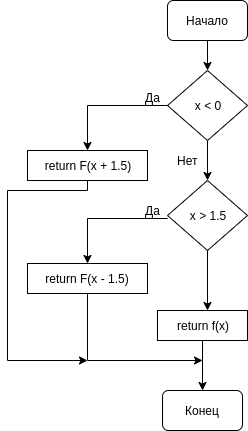

The diagram above was exported from draw.io. Its source (the exported page's mxGraphModel, read from the mxfile embedded in the PNG):
<mxGraphModel dx="1422" dy="689" grid="1" gridSize="10" guides="1" tooltips="1" connect="1" arrows="1" fold="1" page="1" pageScale="1" pageWidth="827" pageHeight="1169" math="0" shadow="0">
  <root>
    <mxCell id="0" />
    <mxCell id="1" parent="0" />
    <mxCell id="PoWiXx9ggPifThLHiwq0-12" style="edgeStyle=orthogonalEdgeStyle;rounded=0;orthogonalLoop=1;jettySize=auto;html=1;" edge="1" parent="1" source="PoWiXx9ggPifThLHiwq0-1" target="PoWiXx9ggPifThLHiwq0-11">
      <mxGeometry relative="1" as="geometry" />
    </mxCell>
    <mxCell id="PoWiXx9ggPifThLHiwq0-1" value="Начало" style="rounded=1;whiteSpace=wrap;html=1;" vertex="1" parent="1">
      <mxGeometry x="210" y="70" width="80" height="40" as="geometry" />
    </mxCell>
    <mxCell id="PoWiXx9ggPifThLHiwq0-7" value="Конец" style="rounded=1;whiteSpace=wrap;html=1;" vertex="1" parent="1">
      <mxGeometry x="205" y="460" width="80" height="40" as="geometry" />
    </mxCell>
    <mxCell id="PoWiXx9ggPifThLHiwq0-14" value="" style="edgeStyle=orthogonalEdgeStyle;rounded=0;orthogonalLoop=1;jettySize=auto;html=1;" edge="1" parent="1" source="PoWiXx9ggPifThLHiwq0-11" target="PoWiXx9ggPifThLHiwq0-15">
      <mxGeometry relative="1" as="geometry">
        <mxPoint x="160" y="215" as="targetPoint" />
      </mxGeometry>
    </mxCell>
    <mxCell id="PoWiXx9ggPifThLHiwq0-20" value="" style="edgeStyle=orthogonalEdgeStyle;rounded=0;orthogonalLoop=1;jettySize=auto;html=1;" edge="1" parent="1" source="PoWiXx9ggPifThLHiwq0-11" target="PoWiXx9ggPifThLHiwq0-19">
      <mxGeometry relative="1" as="geometry" />
    </mxCell>
    <mxCell id="PoWiXx9ggPifThLHiwq0-11" value="x &amp;lt; 0" style="rhombus;whiteSpace=wrap;html=1;" vertex="1" parent="1">
      <mxGeometry x="210" y="140" width="80" height="70" as="geometry" />
    </mxCell>
    <mxCell id="PoWiXx9ggPifThLHiwq0-26" style="edgeStyle=orthogonalEdgeStyle;rounded=0;orthogonalLoop=1;jettySize=auto;html=1;" edge="1" parent="1" source="PoWiXx9ggPifThLHiwq0-19">
      <mxGeometry relative="1" as="geometry">
        <mxPoint x="250" y="380" as="targetPoint" />
      </mxGeometry>
    </mxCell>
    <mxCell id="PoWiXx9ggPifThLHiwq0-19" value="x &amp;gt; 1.5" style="rhombus;whiteSpace=wrap;html=1;" vertex="1" parent="1">
      <mxGeometry x="210" y="250" width="80" height="70" as="geometry" />
    </mxCell>
    <mxCell id="PoWiXx9ggPifThLHiwq0-32" style="edgeStyle=orthogonalEdgeStyle;rounded=0;orthogonalLoop=1;jettySize=auto;html=1;" edge="1" parent="1" source="PoWiXx9ggPifThLHiwq0-15">
      <mxGeometry relative="1" as="geometry">
        <mxPoint x="130" y="430" as="targetPoint" />
        <Array as="points">
          <mxPoint x="130" y="260" />
          <mxPoint x="50" y="260" />
          <mxPoint x="50" y="430" />
        </Array>
      </mxGeometry>
    </mxCell>
    <mxCell id="PoWiXx9ggPifThLHiwq0-15" value="return F(x + 1.5)" style="rounded=0;whiteSpace=wrap;html=1;" vertex="1" parent="1">
      <mxGeometry x="70" y="220" width="120" height="30" as="geometry" />
    </mxCell>
    <mxCell id="PoWiXx9ggPifThLHiwq0-16" value="Да" style="text;html=1;align=center;verticalAlign=middle;resizable=0;points=[];autosize=1;" vertex="1" parent="1">
      <mxGeometry x="180" y="157" width="30" height="20" as="geometry" />
    </mxCell>
    <mxCell id="PoWiXx9ggPifThLHiwq0-21" value="Нет" style="text;html=1;align=center;verticalAlign=middle;resizable=0;points=[];autosize=1;" vertex="1" parent="1">
      <mxGeometry x="210" y="220" width="40" height="20" as="geometry" />
    </mxCell>
    <mxCell id="PoWiXx9ggPifThLHiwq0-22" value="" style="edgeStyle=orthogonalEdgeStyle;rounded=0;orthogonalLoop=1;jettySize=auto;html=1;" edge="1" target="PoWiXx9ggPifThLHiwq0-24" parent="1">
      <mxGeometry relative="1" as="geometry">
        <mxPoint x="210" y="288" as="sourcePoint" />
        <mxPoint x="160" y="328" as="targetPoint" />
      </mxGeometry>
    </mxCell>
    <mxCell id="PoWiXx9ggPifThLHiwq0-23" value="Да" style="text;html=1;align=center;verticalAlign=middle;resizable=0;points=[];autosize=1;" vertex="1" parent="1">
      <mxGeometry x="180" y="270" width="30" height="20" as="geometry" />
    </mxCell>
    <mxCell id="PoWiXx9ggPifThLHiwq0-30" style="edgeStyle=orthogonalEdgeStyle;rounded=0;orthogonalLoop=1;jettySize=auto;html=1;" edge="1" parent="1" source="PoWiXx9ggPifThLHiwq0-24">
      <mxGeometry relative="1" as="geometry">
        <mxPoint x="245" y="430" as="targetPoint" />
        <Array as="points">
          <mxPoint x="130" y="430" />
          <mxPoint x="245" y="430" />
        </Array>
      </mxGeometry>
    </mxCell>
    <mxCell id="PoWiXx9ggPifThLHiwq0-24" value="return F(x - 1.5)" style="rounded=0;whiteSpace=wrap;html=1;" vertex="1" parent="1">
      <mxGeometry x="70" y="333" width="120" height="30" as="geometry" />
    </mxCell>
    <mxCell id="PoWiXx9ggPifThLHiwq0-29" style="edgeStyle=orthogonalEdgeStyle;rounded=0;orthogonalLoop=1;jettySize=auto;html=1;entryX=0.5;entryY=0;entryDx=0;entryDy=0;" edge="1" parent="1" source="PoWiXx9ggPifThLHiwq0-28" target="PoWiXx9ggPifThLHiwq0-7">
      <mxGeometry relative="1" as="geometry" />
    </mxCell>
    <mxCell id="PoWiXx9ggPifThLHiwq0-28" value="return f(x)" style="rounded=0;whiteSpace=wrap;html=1;" vertex="1" parent="1">
      <mxGeometry x="200" y="380" width="90" height="30" as="geometry" />
    </mxCell>
  </root>
</mxGraphModel>